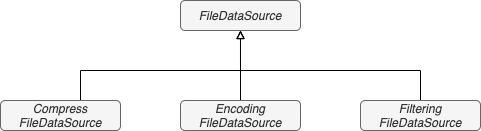

The diagram above was exported from draw.io. Its source (the exported page's mxGraphModel, read from the mxfile embedded in the PNG):
<mxGraphModel dx="670" dy="959" grid="1" gridSize="10" guides="1" tooltips="1" connect="1" arrows="1" fold="1" page="1" pageScale="1" pageWidth="827" pageHeight="1169" math="0" shadow="0">
  <root>
    <mxCell id="0" />
    <mxCell id="1" parent="0" />
    <mxCell id="ULS9h7LtSJ286wzNKWfs-16" value="&lt;span style=&quot;color: rgb(51 , 51 , 51) ; font-style: italic&quot;&gt;FileDataSource&lt;/span&gt;" style="rounded=1;whiteSpace=wrap;html=1;fillColor=#f5f5f5;strokeColor=#666666;fontColor=#333333;" vertex="1" parent="1">
      <mxGeometry x="420" y="180" width="120" height="30" as="geometry" />
    </mxCell>
    <mxCell id="ULS9h7LtSJ286wzNKWfs-22" style="edgeStyle=orthogonalEdgeStyle;rounded=0;orthogonalLoop=1;jettySize=auto;html=1;entryX=0.5;entryY=1;entryDx=0;entryDy=0;endArrow=block;endFill=0;" edge="1" parent="1" source="ULS9h7LtSJ286wzNKWfs-17" target="ULS9h7LtSJ286wzNKWfs-16">
      <mxGeometry relative="1" as="geometry" />
    </mxCell>
    <mxCell id="ULS9h7LtSJ286wzNKWfs-17" value="&lt;span style=&quot;color: rgb(51 , 51 , 51) ; font-style: italic&quot;&gt;Encoding&lt;br&gt;&lt;/span&gt;&lt;span style=&quot;font-style: italic&quot;&gt;FileDataSource&lt;/span&gt;&lt;span style=&quot;color: rgb(51 , 51 , 51) ; font-style: italic&quot;&gt;&lt;br&gt;&lt;/span&gt;" style="rounded=1;whiteSpace=wrap;html=1;fillColor=#f5f5f5;strokeColor=#666666;fontColor=#333333;" vertex="1" parent="1">
      <mxGeometry x="420" y="280" width="120" height="30" as="geometry" />
    </mxCell>
    <mxCell id="ULS9h7LtSJ286wzNKWfs-26" style="edgeStyle=orthogonalEdgeStyle;rounded=0;sketch=0;orthogonalLoop=1;jettySize=auto;html=1;shadow=0;endArrow=block;endFill=0;" edge="1" parent="1" source="ULS9h7LtSJ286wzNKWfs-18">
      <mxGeometry relative="1" as="geometry">
        <mxPoint x="480" y="210" as="targetPoint" />
        <Array as="points">
          <mxPoint x="320" y="250" />
          <mxPoint x="480" y="250" />
        </Array>
      </mxGeometry>
    </mxCell>
    <mxCell id="ULS9h7LtSJ286wzNKWfs-18" value="&lt;span style=&quot;color: rgb(51 , 51 , 51) ; font-style: italic&quot;&gt;Compress&lt;br&gt;&lt;/span&gt;&lt;span style=&quot;font-style: italic&quot;&gt;FileDataSource&lt;/span&gt;" style="rounded=1;whiteSpace=wrap;html=1;fillColor=#f5f5f5;strokeColor=#666666;fontColor=#333333;" vertex="1" parent="1">
      <mxGeometry x="240" y="280" width="120" height="30" as="geometry" />
    </mxCell>
    <mxCell id="ULS9h7LtSJ286wzNKWfs-28" style="edgeStyle=orthogonalEdgeStyle;rounded=0;sketch=0;orthogonalLoop=1;jettySize=auto;html=1;entryX=0.5;entryY=1;entryDx=0;entryDy=0;shadow=0;endArrow=block;endFill=0;" edge="1" parent="1" source="ULS9h7LtSJ286wzNKWfs-24" target="ULS9h7LtSJ286wzNKWfs-16">
      <mxGeometry relative="1" as="geometry">
        <Array as="points">
          <mxPoint x="660" y="250" />
          <mxPoint x="480" y="250" />
        </Array>
      </mxGeometry>
    </mxCell>
    <mxCell id="ULS9h7LtSJ286wzNKWfs-24" value="&lt;span style=&quot;color: rgb(51 , 51 , 51) ; font-style: italic&quot;&gt;Filtering&lt;br&gt;&lt;/span&gt;&lt;span style=&quot;font-style: italic&quot;&gt;FileDataSource&lt;/span&gt;&lt;span style=&quot;color: rgb(51 , 51 , 51) ; font-style: italic&quot;&gt;&lt;br&gt;&lt;/span&gt;" style="rounded=1;whiteSpace=wrap;html=1;fillColor=#f5f5f5;strokeColor=#666666;fontColor=#333333;" vertex="1" parent="1">
      <mxGeometry x="600" y="280" width="120" height="30" as="geometry" />
    </mxCell>
  </root>
</mxGraphModel>